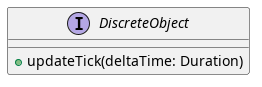

The diagram above was rendered by PlantUML. Its source (embedded in the PNG):
@startuml discreteobject

interface DiscreteObject {
    + updateTick(deltaTime: Duration)
}

@enduml